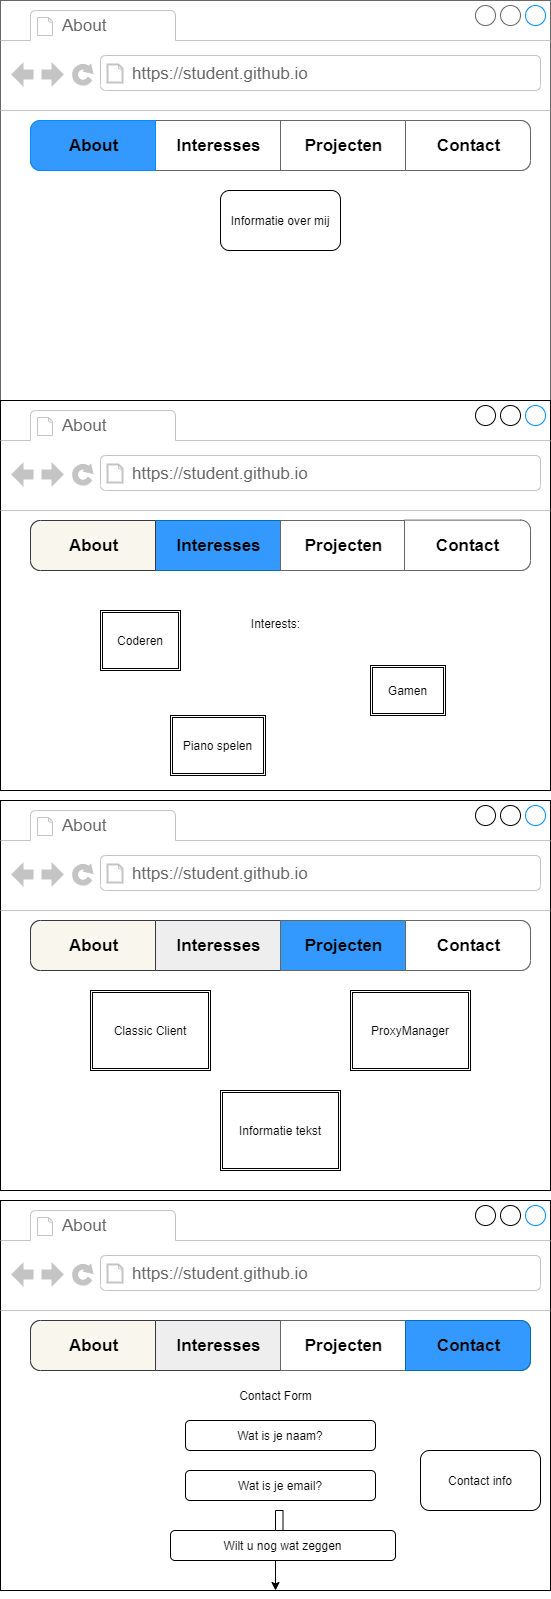

The diagram above was exported from draw.io. Its source (the exported page's mxGraphModel, read from the mxfile embedded in the PNG):
<mxGraphModel dx="1118" dy="532" grid="1" gridSize="10" guides="1" tooltips="1" connect="1" arrows="1" fold="1" page="1" pageScale="1" pageWidth="850" pageHeight="1100" math="0" shadow="0">
  <root>
    <mxCell id="0" />
    <mxCell id="1" parent="0" />
    <mxCell id="2" value="" style="strokeWidth=1;shadow=0;dashed=0;align=center;html=1;shape=mxgraph.mockup.containers.browserWindow;rSize=0;strokeColor=#666666;strokeColor2=#008cff;strokeColor3=#c4c4c4;mainText=,;recursiveResize=0;" parent="1" vertex="1">
      <mxGeometry x="110" y="80" width="550" height="440" as="geometry" />
    </mxCell>
    <mxCell id="3" value="About" style="strokeWidth=1;shadow=0;dashed=0;align=center;html=1;shape=mxgraph.mockup.containers.anchor;fontSize=17;fontColor=#666666;align=left;" parent="2" vertex="1">
      <mxGeometry x="60" y="12" width="110" height="26" as="geometry" />
    </mxCell>
    <mxCell id="4" value="https://student.github.io" style="strokeWidth=1;shadow=0;dashed=0;align=center;html=1;shape=mxgraph.mockup.containers.anchor;rSize=0;fontSize=17;fontColor=#666666;align=left;" parent="2" vertex="1">
      <mxGeometry x="130" y="60" width="250" height="26" as="geometry" />
    </mxCell>
    <mxCell id="6" value="" style="strokeWidth=1;shadow=0;dashed=0;align=center;html=1;shape=mxgraph.mockup.rrect;rSize=10;fillColor=#ffffff;strokeColor=#666666;" parent="2" vertex="1">
      <mxGeometry x="30" y="120" width="500" height="50" as="geometry" />
    </mxCell>
    <mxCell id="7" value="&lt;font color=&quot;#000000&quot;&gt;Interesses&lt;/font&gt;" style="strokeColor=inherit;fillColor=inherit;gradientColor=inherit;strokeWidth=1;shadow=0;dashed=0;align=center;html=1;shape=mxgraph.mockup.rrect;rSize=0;fontSize=17;fontColor=#666666;fontStyle=1;resizeHeight=1;" parent="6" vertex="1">
      <mxGeometry width="125" height="50" relative="1" as="geometry">
        <mxPoint x="125" as="offset" />
      </mxGeometry>
    </mxCell>
    <mxCell id="8" value="&lt;font color=&quot;#000000&quot;&gt;Projecten&lt;/font&gt;" style="strokeColor=inherit;fillColor=inherit;gradientColor=inherit;strokeWidth=1;shadow=0;dashed=0;align=center;html=1;shape=mxgraph.mockup.rrect;rSize=0;fontSize=17;fontColor=#666666;fontStyle=1;resizeHeight=1;" parent="6" vertex="1">
      <mxGeometry width="125" height="50" relative="1" as="geometry">
        <mxPoint x="250" as="offset" />
      </mxGeometry>
    </mxCell>
    <mxCell id="9" value="&lt;font color=&quot;#000000&quot;&gt;Contact&lt;/font&gt;" style="strokeColor=inherit;fillColor=inherit;gradientColor=inherit;strokeWidth=1;shadow=0;dashed=0;align=center;html=1;shape=mxgraph.mockup.rightButton;rSize=10;fontSize=17;fontColor=#666666;fontStyle=1;resizeHeight=1;" parent="6" vertex="1">
      <mxGeometry x="1" width="125" height="50" relative="1" as="geometry">
        <mxPoint x="-125" as="offset" />
      </mxGeometry>
    </mxCell>
    <mxCell id="10" value="&lt;font color=&quot;#000000&quot;&gt;About&lt;/font&gt;" style="strokeWidth=1;shadow=0;dashed=0;align=center;html=1;shape=mxgraph.mockup.leftButton;rSize=10;fontSize=17;fontColor=#ffffff;fontStyle=1;strokeColor=#008cff;resizeHeight=1;fillColor=#3399FF;" parent="6" vertex="1">
      <mxGeometry width="125" height="50" relative="1" as="geometry" />
    </mxCell>
    <mxCell id="64" value="Informatie over mij" style="rounded=1;whiteSpace=wrap;html=1;" vertex="1" parent="2">
      <mxGeometry x="220" y="190" width="120" height="60" as="geometry" />
    </mxCell>
    <mxCell id="16" value="&lt;br&gt;&lt;br&gt;&lt;br&gt;&lt;br&gt;Interests:" style="strokeWidth=1;shadow=0;dashed=0;align=center;html=1;shape=mxgraph.mockup.containers.browserWindow;rSize=0;strokeColor2=#008cff;strokeColor3=#c4c4c4;mainText=,;recursiveResize=0;" parent="1" vertex="1">
      <mxGeometry x="110" y="480" width="550" height="390" as="geometry" />
    </mxCell>
    <mxCell id="17" value="About" style="strokeWidth=1;shadow=0;dashed=0;align=center;html=1;shape=mxgraph.mockup.containers.anchor;fontSize=17;fontColor=#666666;align=left;" parent="16" vertex="1">
      <mxGeometry x="60" y="12" width="110" height="26" as="geometry" />
    </mxCell>
    <mxCell id="18" value="https://student.github.io" style="strokeWidth=1;shadow=0;dashed=0;align=center;html=1;shape=mxgraph.mockup.containers.anchor;rSize=0;fontSize=17;fontColor=#666666;align=left;" parent="16" vertex="1">
      <mxGeometry x="130" y="60" width="250" height="26" as="geometry" />
    </mxCell>
    <mxCell id="20" value="" style="strokeWidth=1;shadow=0;dashed=0;align=center;html=1;shape=mxgraph.mockup.rrect;rSize=10;fillColor=#ffffff;strokeColor=#666666;" parent="16" vertex="1">
      <mxGeometry x="30" y="120" width="500" height="50" as="geometry" />
    </mxCell>
    <mxCell id="21" value="&lt;font color=&quot;#000000&quot;&gt;Interesses&lt;/font&gt;" style="strokeColor=#006EAF;strokeWidth=1;shadow=0;dashed=0;align=center;html=1;shape=mxgraph.mockup.rrect;rSize=0;fontSize=17;fontColor=#ffffff;fontStyle=1;resizeHeight=1;fillColor=#3399FF;" parent="20" vertex="1">
      <mxGeometry width="125" height="50" relative="1" as="geometry">
        <mxPoint x="125" as="offset" />
      </mxGeometry>
    </mxCell>
    <mxCell id="22" value="&lt;span style=&quot;background-color: rgb(255 , 255 , 255)&quot;&gt;&lt;font color=&quot;#000000&quot;&gt;Projecten&lt;/font&gt;&lt;/span&gt;" style="strokeColor=inherit;fillColor=inherit;gradientColor=inherit;strokeWidth=1;shadow=0;dashed=0;align=center;html=1;shape=mxgraph.mockup.rrect;rSize=0;fontSize=17;fontColor=#666666;fontStyle=1;resizeHeight=1;" parent="20" vertex="1">
      <mxGeometry width="125" height="50" relative="1" as="geometry">
        <mxPoint x="250" as="offset" />
      </mxGeometry>
    </mxCell>
    <mxCell id="23" value="&lt;font color=&quot;#000000&quot;&gt;Contact&lt;/font&gt;" style="strokeColor=inherit;fillColor=inherit;gradientColor=inherit;strokeWidth=1;shadow=0;dashed=0;align=center;html=1;shape=mxgraph.mockup.rightButton;rSize=10;fontSize=17;fontColor=#666666;fontStyle=1;resizeHeight=1;" parent="20" vertex="1">
      <mxGeometry x="1" width="126" height="50.4" relative="1" as="geometry">
        <mxPoint x="-126" y="-0.4" as="offset" />
      </mxGeometry>
    </mxCell>
    <mxCell id="24" value="&lt;font color=&quot;#000000&quot;&gt;About&lt;/font&gt;" style="strokeWidth=1;shadow=0;dashed=0;align=center;html=1;shape=mxgraph.mockup.leftButton;rSize=10;fontSize=17;fontStyle=1;fillColor=#f9f7ed;resizeHeight=1;strokeColor=#36393d;" parent="20" vertex="1">
      <mxGeometry width="125" height="50" relative="1" as="geometry" />
    </mxCell>
    <mxCell id="43" value="Coderen" style="shape=ext;double=1;rounded=0;whiteSpace=wrap;html=1;" vertex="1" parent="16">
      <mxGeometry x="100" y="210" width="80" height="60" as="geometry" />
    </mxCell>
    <mxCell id="54" value="Piano spelen" style="shape=ext;double=1;rounded=0;whiteSpace=wrap;html=1;" vertex="1" parent="16">
      <mxGeometry x="170" y="315" width="95" height="60" as="geometry" />
    </mxCell>
    <mxCell id="53" value="Gamen" style="shape=ext;double=1;rounded=0;whiteSpace=wrap;html=1;" vertex="1" parent="16">
      <mxGeometry x="370" y="265" width="75" height="50" as="geometry" />
    </mxCell>
    <mxCell id="25" value="" style="strokeWidth=1;shadow=0;dashed=0;align=center;html=1;shape=mxgraph.mockup.containers.browserWindow;rSize=0;strokeColor2=#008cff;strokeColor3=#c4c4c4;mainText=,;recursiveResize=0;" parent="1" vertex="1">
      <mxGeometry x="110" y="880" width="550" height="390" as="geometry" />
    </mxCell>
    <mxCell id="26" value="About" style="strokeWidth=1;shadow=0;dashed=0;align=center;html=1;shape=mxgraph.mockup.containers.anchor;fontSize=17;fontColor=#666666;align=left;" parent="25" vertex="1">
      <mxGeometry x="60" y="12" width="110" height="26" as="geometry" />
    </mxCell>
    <mxCell id="27" value="https://student.github.io" style="strokeWidth=1;shadow=0;dashed=0;align=center;html=1;shape=mxgraph.mockup.containers.anchor;rSize=0;fontSize=17;fontColor=#666666;align=left;" parent="25" vertex="1">
      <mxGeometry x="130" y="60" width="250" height="26" as="geometry" />
    </mxCell>
    <mxCell id="29" value="" style="strokeWidth=1;shadow=0;dashed=0;align=center;html=1;shape=mxgraph.mockup.rrect;rSize=10;fillColor=#ffffff;strokeColor=#666666;" parent="25" vertex="1">
      <mxGeometry x="30" y="120" width="500" height="50" as="geometry" />
    </mxCell>
    <mxCell id="30" value="&lt;font color=&quot;#000000&quot;&gt;Interesses&lt;/font&gt;" style="strokeColor=#36393d;strokeWidth=1;shadow=0;dashed=0;align=center;html=1;shape=mxgraph.mockup.rrect;rSize=0;fontSize=17;fontStyle=1;resizeHeight=1;fillColor=#eeeeee;" parent="29" vertex="1">
      <mxGeometry width="125" height="50" relative="1" as="geometry">
        <mxPoint x="125" as="offset" />
      </mxGeometry>
    </mxCell>
    <mxCell id="31" value="&lt;span style=&quot;&quot;&gt;&lt;font color=&quot;#000000&quot;&gt;Projecten&lt;/font&gt;&lt;/span&gt;" style="strokeWidth=1;shadow=0;dashed=0;align=center;html=1;shape=mxgraph.mockup.rrect;rSize=0;fontSize=17;fontStyle=1;resizeHeight=1;strokeColor=#666666;fontColor=#333333;labelBackgroundColor=none;labelBorderColor=none;fillColor=#3399FF;" parent="29" vertex="1">
      <mxGeometry width="125" height="50" relative="1" as="geometry">
        <mxPoint x="250" as="offset" />
      </mxGeometry>
    </mxCell>
    <mxCell id="32" value="&lt;font color=&quot;#000000&quot;&gt;Contact&lt;/font&gt;" style="strokeColor=inherit;fillColor=inherit;gradientColor=inherit;strokeWidth=1;shadow=0;dashed=0;align=center;html=1;shape=mxgraph.mockup.rightButton;rSize=10;fontSize=17;fontColor=#666666;fontStyle=1;resizeHeight=1;" parent="29" vertex="1">
      <mxGeometry x="1" width="125" height="50" relative="1" as="geometry">
        <mxPoint x="-125" as="offset" />
      </mxGeometry>
    </mxCell>
    <mxCell id="33" value="&lt;font color=&quot;#000000&quot;&gt;About&lt;/font&gt;" style="strokeWidth=1;shadow=0;dashed=0;align=center;html=1;shape=mxgraph.mockup.leftButton;rSize=10;fontSize=17;fontStyle=1;fillColor=#f9f7ed;resizeHeight=1;strokeColor=#36393d;" parent="29" vertex="1">
      <mxGeometry width="125" height="50" relative="1" as="geometry" />
    </mxCell>
    <mxCell id="56" value="Classic Client" style="shape=ext;double=1;rounded=0;whiteSpace=wrap;html=1;" vertex="1" parent="25">
      <mxGeometry x="90" y="190" width="120" height="80" as="geometry" />
    </mxCell>
    <mxCell id="55" value="ProxyManager" style="shape=ext;double=1;rounded=0;whiteSpace=wrap;html=1;" vertex="1" parent="25">
      <mxGeometry x="350" y="190" width="120" height="80" as="geometry" />
    </mxCell>
    <mxCell id="57" value="Informatie tekst" style="shape=ext;double=1;rounded=0;whiteSpace=wrap;html=1;" vertex="1" parent="25">
      <mxGeometry x="220" y="290" width="120" height="80" as="geometry" />
    </mxCell>
    <mxCell id="34" value="Contact Form" style="strokeWidth=1;shadow=0;dashed=0;align=center;html=1;shape=mxgraph.mockup.containers.browserWindow;rSize=0;strokeColor2=#008cff;strokeColor3=#c4c4c4;mainText=,;recursiveResize=0;" parent="1" vertex="1">
      <mxGeometry x="110" y="1280" width="550" height="390" as="geometry" />
    </mxCell>
    <mxCell id="35" value="About" style="strokeWidth=1;shadow=0;dashed=0;align=center;html=1;shape=mxgraph.mockup.containers.anchor;fontSize=17;fontColor=#666666;align=left;" parent="34" vertex="1">
      <mxGeometry x="60" y="12" width="110" height="26" as="geometry" />
    </mxCell>
    <mxCell id="36" value="https://student.github.io" style="strokeWidth=1;shadow=0;dashed=0;align=center;html=1;shape=mxgraph.mockup.containers.anchor;rSize=0;fontSize=17;fontColor=#666666;align=left;" parent="34" vertex="1">
      <mxGeometry x="130" y="60" width="250" height="26" as="geometry" />
    </mxCell>
    <mxCell id="38" value="" style="strokeWidth=1;shadow=0;dashed=0;align=center;html=1;shape=mxgraph.mockup.rrect;rSize=10;fillColor=#ffffff;strokeColor=#666666;" parent="34" vertex="1">
      <mxGeometry x="30" y="120" width="500" height="50" as="geometry" />
    </mxCell>
    <mxCell id="39" value="&lt;font color=&quot;#000000&quot;&gt;Interesses&lt;/font&gt;" style="strokeColor=#36393d;strokeWidth=1;shadow=0;dashed=0;align=center;html=1;shape=mxgraph.mockup.rrect;rSize=0;fontSize=17;fontStyle=1;resizeHeight=1;fillColor=#eeeeee;" parent="38" vertex="1">
      <mxGeometry width="125" height="50" relative="1" as="geometry">
        <mxPoint x="125" as="offset" />
      </mxGeometry>
    </mxCell>
    <mxCell id="40" value="&lt;span style=&quot;&quot;&gt;&lt;font color=&quot;#000000&quot;&gt;Projecten&lt;/font&gt;&lt;/span&gt;" style="strokeWidth=1;shadow=0;dashed=0;align=center;html=1;shape=mxgraph.mockup.rrect;rSize=0;fontSize=17;fontStyle=1;resizeHeight=1;strokeColor=#666666;fontColor=#333333;labelBackgroundColor=none;labelBorderColor=none;fillColor=#FFFFFF;" parent="38" vertex="1">
      <mxGeometry width="125" height="50" relative="1" as="geometry">
        <mxPoint x="250" as="offset" />
      </mxGeometry>
    </mxCell>
    <mxCell id="41" value="&lt;font color=&quot;#000000&quot;&gt;Contact&lt;/font&gt;" style="strokeColor=#006EAF;strokeWidth=1;shadow=0;dashed=0;align=center;html=1;shape=mxgraph.mockup.rightButton;rSize=10;fontSize=17;fontColor=#ffffff;fontStyle=1;resizeHeight=1;fillColor=#3399FF;" parent="38" vertex="1">
      <mxGeometry x="1" width="125" height="50" relative="1" as="geometry">
        <mxPoint x="-125" as="offset" />
      </mxGeometry>
    </mxCell>
    <mxCell id="42" value="&lt;font color=&quot;#000000&quot;&gt;About&lt;/font&gt;" style="strokeWidth=1;shadow=0;dashed=0;align=center;html=1;shape=mxgraph.mockup.leftButton;rSize=10;fontSize=17;fontStyle=1;fillColor=#f9f7ed;resizeHeight=1;strokeColor=#36393d;" parent="38" vertex="1">
      <mxGeometry width="125" height="50" relative="1" as="geometry" />
    </mxCell>
    <mxCell id="58" value="Wat is je naam?" style="rounded=1;whiteSpace=wrap;html=1;" vertex="1" parent="34">
      <mxGeometry x="185" y="220" width="190" height="30" as="geometry" />
    </mxCell>
    <mxCell id="59" value="Wat is je email?" style="rounded=1;whiteSpace=wrap;html=1;" vertex="1" parent="34">
      <mxGeometry x="185" y="270" width="190" height="30" as="geometry" />
    </mxCell>
    <mxCell id="61" style="edgeStyle=orthogonalEdgeStyle;rounded=0;orthogonalLoop=1;jettySize=auto;html=1;" edge="1" parent="34" source="60" target="34">
      <mxGeometry relative="1" as="geometry" />
    </mxCell>
    <mxCell id="60" value="Wilt u nog wat zeggen" style="rounded=1;whiteSpace=wrap;html=1;" vertex="1" parent="34">
      <mxGeometry x="170" y="330" width="225" height="30" as="geometry" />
    </mxCell>
    <mxCell id="62" value="Contact info" style="rounded=1;whiteSpace=wrap;html=1;" vertex="1" parent="34">
      <mxGeometry x="420" y="250" width="120" height="60" as="geometry" />
    </mxCell>
  </root>
</mxGraphModel>